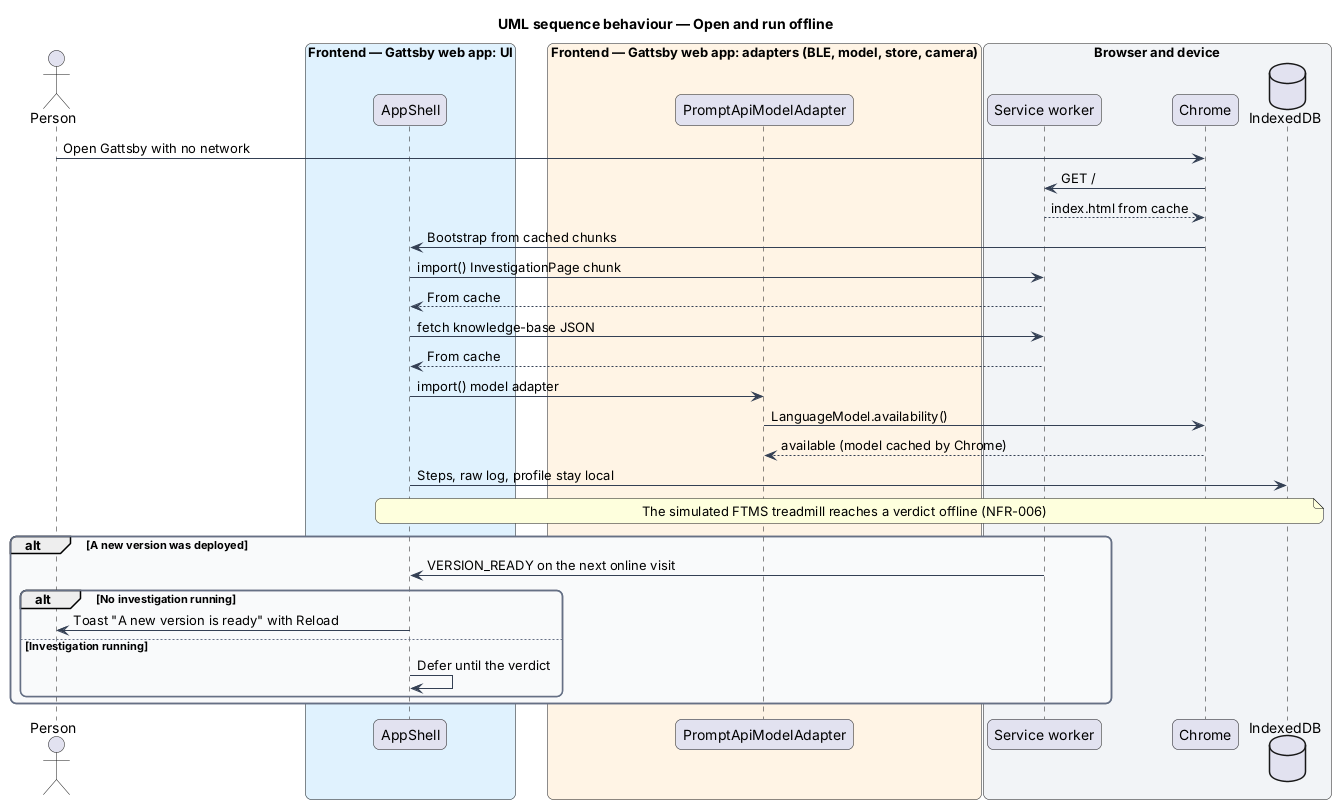

The diagram above was rendered by PlantUML. Its source (embedded in the PNG):
@startuml
title UML sequence behaviour — Open and run offline
skinparam backgroundColor #FFFFFF
skinparam shadowing false
skinparam roundcorner 12
skinparam defaultFontName Arial
skinparam ArrowColor #344054
skinparam rectangle {
  BorderColor #344054
  FontColor #101828
}
skinparam package {
  BorderColor #667085
  FontColor #101828
  BackgroundColor #F9FAFB
}
actor "Person" as person
box "Frontend — Gattsby web app: UI" #E0F2FE
  participant "AppShell" as shell
end box
box "Frontend — Gattsby web app: adapters (BLE, model, store, camera)" #FFF4E5
  participant "PromptApiModelAdapter" as model
end box
box "Browser and device" #F2F4F7
  participant "Service worker" as sw
  participant "Chrome" as chrome
  database "IndexedDB" as idb
end box

person -> chrome : Open Gattsby with no network
chrome -> sw : GET /
sw --> chrome : index.html from cache
chrome -> shell : Bootstrap from cached chunks
shell -> sw : import() InvestigationPage chunk
sw --> shell : From cache
shell -> sw : fetch knowledge-base JSON
sw --> shell : From cache
shell -> model : import() model adapter
model -> chrome : LanguageModel.availability()
chrome --> model : available (model cached by Chrome)
shell -> idb : Steps, raw log, profile stay local
note over shell, idb : The simulated FTMS treadmill reaches a verdict offline (NFR-006)
alt A new version was deployed
  sw -> shell : VERSION_READY on the next online visit
  alt No investigation running
    shell -> person : Toast "A new version is ready" with Reload
  else Investigation running
    shell -> shell : Defer until the verdict
  end
end
@enduml